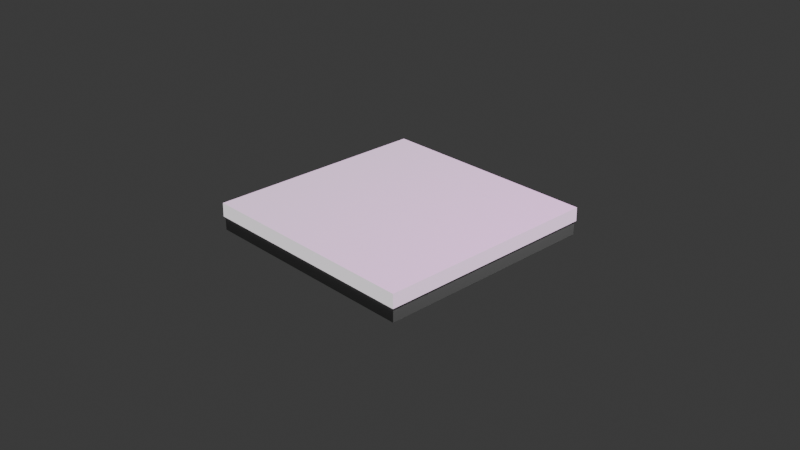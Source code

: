# Source: CeilingLight.blend  (saved by Blender 4.3.34; exported with 4.5.12 LTS)
import bpy
from mathutils import Matrix  # noqa: F401  (used for matrix-valued properties, if any)

bpy.ops.wm.read_factory_settings(use_empty=True)
scene = bpy.context.scene
scene.name = 'Scene'

# ---- collections
col_ceilinglight = bpy.data.collections.new('CeilingLight'); scene.collection.children.link(col_ceilinglight)

# ---- images (referenced by path relative to the original .blend; pixels are not part of the script)
import os
ASSET_DIR = os.environ.get("B2B_ASSET_DIR", "")  # directory of the original .blend (textures are referenced by path, not embedded)
HERE = os.path.dirname(os.path.abspath(__file__))  # packed textures are extracted next to this script under _unpacked/

def load_image(name, relpath, width, height, colorspace="sRGB"):
    """Load a texture the original file referenced (path relative to the .blend, or extracted next to this script)."""
    p = next((c for c in (os.path.join(HERE, relpath), os.path.join(ASSET_DIR, relpath)) if relpath and os.path.exists(c)), "")
    if p:
        img = bpy.data.images.load(p, check_existing=True)
        img.name = name
    else:  # same state as the original file: an image datablock whose file is absent (Cycles renders it pink)
        img = bpy.data.images.new(name, width, height)
        img.source = "FILE"
        img.filepath = "//" + (relpath or name)
    img.colorspace_settings.name = colorspace
    return img
img_light_dds = load_image('Light.DDS', 'Light.DDS', 1024, 1024, 'sRGB')

# ---- materials (node trees are filled in below, after node groups)
mat_gray = bpy.data.materials.new('Gray')
mat_gray.alpha_threshold = 0.0
mat_gray.diffuse_color = (0.1817, 0.1817, 0.1817, 1.0)
mat_gray.roughness = 0.5
mat_gray.line_color = (0.0, 0.0, 0.0, 1.0)
mat_glass = bpy.data.materials.new('glass')

# ---- material node trees
mat_gray.use_nodes = True; mat_gray.node_tree.nodes.clear()
_N = mat_gray.node_tree.nodes; _L = mat_gray.node_tree.links
n0 = _N.new('ShaderNodeOutputMaterial'); n0.name = 'Material Output'; n0.location = (300, 300)
n1 = _N.new('ShaderNodeBsdfPrincipled'); n1.name = 'Principled BSDF'; n1.location = (10, 300)
n1.inputs[0].default_value = (0.2706, 0.2706, 0.2706, 1.0)
n1.inputs[3].default_value = 1.45
_L.new(n1.outputs[0], n0.inputs[0])
n0.is_active_output = True
mat_glass.use_nodes = True; mat_glass.node_tree.nodes.clear()
_N = mat_glass.node_tree.nodes; _L = mat_glass.node_tree.links
n0 = _N.new('ShaderNodeBsdfPrincipled'); n0.name = 'Principled BSDF'; n0.location = (243, 258)
n0.inputs[27].default_value = (0.7372, 0.7372, 0.7372, 1.0)
n1 = _N.new('ShaderNodeOutputMaterial'); n1.name = 'Material Output'; n1.location = (584, 253)
n2 = _N.new('ShaderNodeTexImage'); n2.name = 'Image Texture'; n2.location = (-390, 229)
n2.image = img_light_dds
_L.new(n2.outputs[0], n0.inputs[0])
_L.new(n0.outputs[0], n1.inputs[0])
_L.new(n2.outputs[1], n0.inputs[28])
n1.is_active_output = True

# ---- world
world_world = bpy.data.worlds.new('World'); scene.world = world_world
world_world.use_nodes = True; world_world.node_tree.nodes.clear()
_N = world_world.node_tree.nodes; _L = world_world.node_tree.links
n0 = _N.new('ShaderNodeOutputWorld'); n0.name = 'World Output'; n0.location = (300, 300)
n1 = _N.new('ShaderNodeBackground'); n1.name = 'Background'; n1.location = (10, 300)
n1.inputs[0].default_value = (0.05088, 0.05088, 0.05088, 1.0)
_L.new(n1.outputs[0], n0.inputs[0])
n0.is_active_output = True
world_world.color = (0.05088, 0.05088, 0.05088)
world_world.sun_shadow_jitter_overblur = 0.0

# ---- cameras
cam_camera = bpy.data.cameras.new('Camera')
cam_camera.clip_end = 100.0
cam_camera.ortho_scale = 7.314

# ---- lights
light_light = bpy.data.lights.new('Light', 'POINT')
light_light.energy = 1000.0
light_light.shadow_soft_size = 0.1

# ---- meshes
me_cube = bpy.data.meshes.new('Cube')
me_cube.from_pydata([(1.25, 1.25, -0.15), (1.25, -1.25, -0.15), (-1.25, 1.25, -0.15), (-1.25, -1.25, -0.15), (1.25, 1.25, 0.0), (-1.25, -1.25, 0.0), (1.25, -1.25, 0.0), (-1.25, 1.25, 0.0), (-1.263, -1.263, 0.0), (-1.261, -1.261, 0.1513), (1.261, -1.261, 0.1513), (1.261, 1.261, 0.1513), (-1.261, 1.261, 0.1513), (1.263, 1.263, 0.0), (1.263, -1.263, 0.0), (-1.263, 1.263, 0.0)], [], [(4, 7, 15, 13), (7, 5, 8, 15), (2, 0, 1, 3), (6, 4, 13, 14), (5, 6, 14, 8), (2, 7, 4, 0), (0, 4, 6, 1), (3, 5, 7, 2), (1, 6, 5, 3), (11, 12, 9, 10), (14, 10, 9, 8), (8, 9, 12, 15), (13, 11, 10, 14), (15, 12, 11, 13)])
me_cube.polygons.foreach_set('material_index', [1, 1, 0, 1, 1, 0, 0, 0, 0, 1, 1, 1, 1, 1])
_uv = me_cube.uv_layers.new(name='UVMap')
_uv.uv.foreach_set('vector', [0.9927, 1.515, 0.007957, 1.515, 0.002819, 1.493, 0.9976, 1.493, -0.515, 0.9927, -0.515, 0.007948, -0.4925, 0.002811, -0.4926, 0.9976, 1.0, 1.0, -6.443e-05, 1.0, 4.5e-05, -6.439e-05, 1.0, 4.512e-05, 1.515, 0.007625, 1.515, 0.9921, 1.493, 0.9972, 1.493, 0.002371, 0.007632, -0.515, 0.9921, -0.515, 0.9972, -0.4925, 0.002378, -0.4926, 1.0, 1.0, 0.9999, 1.5, 1.58e-05, 1.5, -6.443e-05, 1.0, -6.443e-05, 1.0, -0.5, 0.9999, -0.5, 1.585e-05, 4.5e-05, -6.439e-05, 1.0, 4.512e-05, 1.5, 0.00012, 1.5, 1.0, 1.0, 1.0, 4.5e-05, -6.439e-05, 0.00012, -0.5, 1.0, -0.5, 1.0, 4.512e-05, 0.9964, 0.9961, 0.003895, 0.9964, 0.003608, 0.003886, 0.9961, 0.003604, 0.9972, -0.4925, 0.9961, 0.003604, 0.003608, 0.003886, 0.002378, -0.4926, -0.4925, 0.002811, 0.003608, 0.003886, 0.003895, 0.9964, -0.4926, 0.9976, 1.493, 0.9972, 0.9964, 0.9961, 0.9961, 0.003604, 1.493, 0.002371, 0.002819, 1.493, 0.003895, 0.9964, 0.9964, 0.9961, 0.9976, 1.493])
me_cube.materials.append(mat_gray)
me_cube.materials.append(mat_glass)
me_cube.use_mirror_vertex_groups = False
me_cube.update()

# ---- objects
ob_ceilinglight = bpy.data.objects.new('CeilingLight', me_cube)
ob_light = bpy.data.objects.new('Light', light_light)
ob_camera = bpy.data.objects.new('Camera', cam_camera)

# ---- transforms, parenting, visibility, modifiers, constraints
ob_ceilinglight.location = (0.0, 0.0, 0.0)
ob_ceilinglight.lock_rotations_4d = False
ob_ceilinglight.empty_display_type = 'ARROWS'
ob_ceilinglight.lineart.crease_threshold = 0.0
ob_light.location = (4.076, 1.005, 5.904)
ob_light.rotation_euler = (0.6503, 0.05522, 1.866)
ob_light.lock_rotations_4d = False
ob_light.empty_display_type = 'ARROWS'
ob_light.color = (0.0, 0.0, 0.0, 0.0)
ob_light.lineart.crease_threshold = 0.0
ob_camera.location = (7.359, -6.926, 4.958)
ob_camera.rotation_euler = (1.109, 0.0, 0.8149)
ob_camera.lock_rotations_4d = False
ob_camera.empty_display_type = 'ARROWS'
ob_camera.color = (0.0, 0.0, 0.0, 0.0)
ob_camera.display_type = 'WIRE'
ob_camera.lineart.crease_threshold = 0.0

# ---- collection membership
col_ceilinglight.objects.link(ob_ceilinglight)
col_ceilinglight.objects.link(ob_light)
col_ceilinglight.objects.link(ob_camera)

# ---- scene / render settings (as saved in the file)
scene.camera = ob_camera
scene.frame_start = 1; scene.frame_end = 250; scene.frame_set(1)
scene.render.engine = 'BLENDER_EEVEE_NEXT'
bpy.context.view_layer.update()
